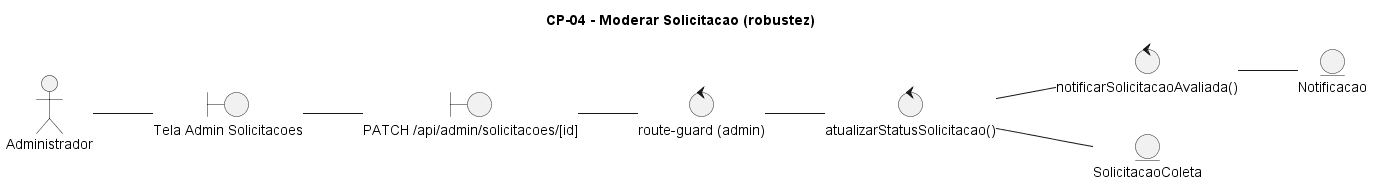

The diagram above was rendered by PlantUML. Its source (embedded in the PNG):
@startuml CP-04-moderar-solicitacao
title CP-04 - Moderar Solicitacao (robustez)
left to right direction
actor "Administrador" as ator
boundary "Tela Admin Solicitacoes" as b1
boundary "PATCH /api/admin/solicitacoes/[id]" as b2
control "route-guard (admin)" as c0
control "atualizarStatusSolicitacao()" as c1
control "notificarSolicitacaoAvaliada()" as c2
entity "SolicitacaoColeta" as e1
entity "Notificacao" as e2

ator -- b1
b1 -- b2
b2 -- c0
c0 -- c1
c1 -- e1
c1 -- c2
c2 -- e2
@enduml